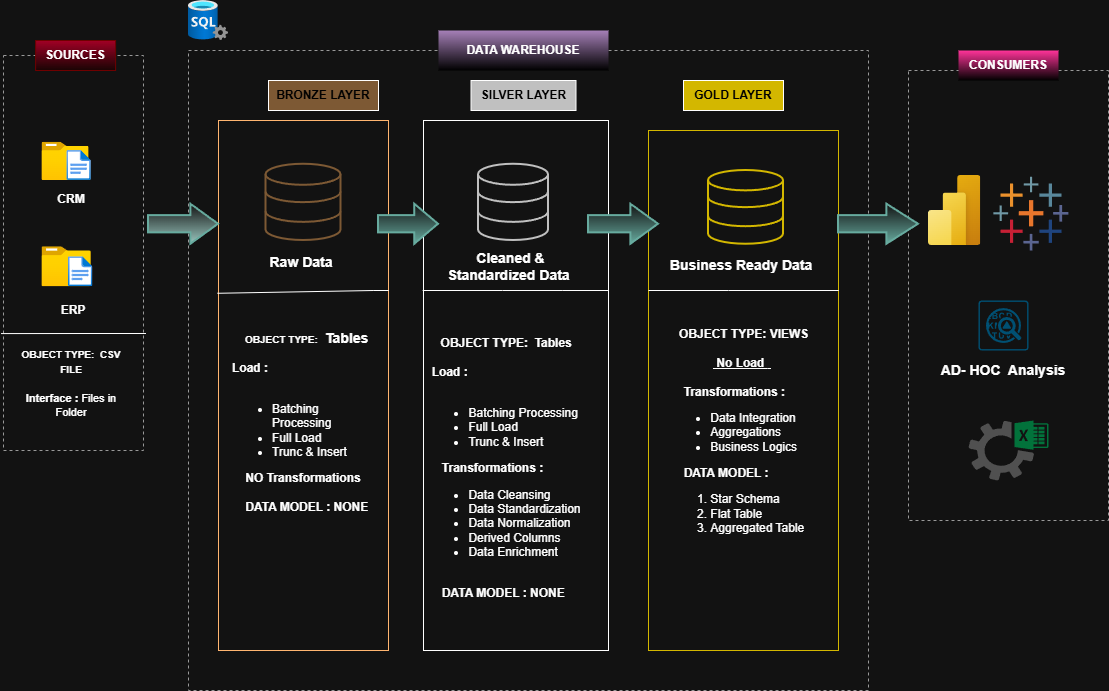

The diagram above was exported from draw.io. Its source (the exported page's mxGraphModel, read from the mxfile embedded in the PNG):
<mxGraphModel dx="1042" dy="626" grid="1" gridSize="10" guides="1" tooltips="1" connect="1" arrows="1" fold="1" page="1" pageScale="1" pageWidth="850" pageHeight="1100" math="0" shadow="0">
  <root>
    <mxCell id="0" />
    <mxCell id="1" parent="0" />
    <mxCell id="lrn1rmZVuoPrLUCaIjT9-1" value="" style="rounded=0;whiteSpace=wrap;html=1;dashed=1;strokeColor=#999999;fillColor=none;" parent="1" vertex="1">
      <mxGeometry x="15" y="125" width="140" height="395" as="geometry" />
    </mxCell>
    <mxCell id="lrn1rmZVuoPrLUCaIjT9-2" value="&lt;b&gt;SOURCES&lt;/b&gt;" style="rounded=0;whiteSpace=wrap;html=1;strokeColor=#6F0000;fillColor=#a20025;fontColor=#ffffff;gradientColor=light-dark(#000000,#190404);" parent="1" vertex="1">
      <mxGeometry x="47.11" y="110" width="80" height="30" as="geometry" />
    </mxCell>
    <mxCell id="lrn1rmZVuoPrLUCaIjT9-3" value="" style="rounded=0;whiteSpace=wrap;html=1;dashed=1;strokeColor=#999999;fillColor=none;" parent="1" vertex="1">
      <mxGeometry x="200" y="120" width="680" height="640" as="geometry" />
    </mxCell>
    <mxCell id="lrn1rmZVuoPrLUCaIjT9-4" value="&lt;b&gt;DATA WAREHOUSE&lt;/b&gt;" style="rounded=0;whiteSpace=wrap;html=1;strokeColor=none;gradientColor=light-dark(default, #ba0d0d);fillColor=#A680B8;" parent="1" vertex="1">
      <mxGeometry x="450" y="100" width="170" height="40" as="geometry" />
    </mxCell>
    <mxCell id="lrn1rmZVuoPrLUCaIjT9-5" value="" style="rounded=0;whiteSpace=wrap;html=1;dashed=1;strokeColor=#999999;fillColor=none;" parent="1" vertex="1">
      <mxGeometry x="920" y="140" width="200" height="450" as="geometry" />
    </mxCell>
    <mxCell id="lrn1rmZVuoPrLUCaIjT9-6" value="&lt;b&gt;CONSUMERS&lt;/b&gt;" style="rounded=0;whiteSpace=wrap;html=1;strokeColor=none;gradientColor=light-dark(default, #ba0d0d);fillColor=#FF3399;" parent="1" vertex="1">
      <mxGeometry x="970" y="120" width="100" height="30" as="geometry" />
    </mxCell>
    <mxCell id="lrn1rmZVuoPrLUCaIjT9-8" value="&lt;b&gt;&lt;font style=&quot;color: rgb(0, 0, 0);&quot;&gt;BRONZE LAYER&lt;/font&gt;&lt;/b&gt;" style="rounded=0;whiteSpace=wrap;html=1;fillColor=#7D5934;" parent="1" vertex="1">
      <mxGeometry x="280" y="150" width="110" height="30" as="geometry" />
    </mxCell>
    <mxCell id="lrn1rmZVuoPrLUCaIjT9-9" value="&lt;b&gt;&lt;font style=&quot;color: rgb(0, 0, 0);&quot;&gt;SILVER LAYER&lt;/font&gt;&lt;/b&gt;" style="rounded=0;whiteSpace=wrap;html=1;fillColor=#C0C0C0;" parent="1" vertex="1">
      <mxGeometry x="482.5" y="150" width="105" height="30" as="geometry" />
    </mxCell>
    <mxCell id="lrn1rmZVuoPrLUCaIjT9-10" value="&lt;b&gt;&lt;font style=&quot;color: rgb(0, 0, 0);&quot;&gt;GOLD LAYER&lt;/font&gt;&lt;/b&gt;" style="rounded=0;whiteSpace=wrap;html=1;fillColor=#D3B700;" parent="1" vertex="1">
      <mxGeometry x="695" y="150" width="100" height="30" as="geometry" />
    </mxCell>
    <mxCell id="lrn1rmZVuoPrLUCaIjT9-11" value="" style="rounded=0;whiteSpace=wrap;html=1;fillColor=default;strokeColor=#FFB570;" parent="1" vertex="1">
      <mxGeometry x="230" y="190" width="170" height="530" as="geometry" />
    </mxCell>
    <mxCell id="lrn1rmZVuoPrLUCaIjT9-13" value="&lt;span style=&quot;color: rgba(0, 0, 0, 0); font-family: monospace; font-size: 0px; text-align: start; text-wrap-mode: nowrap;&quot;&gt;%3CmxGraphModel%3E%3Croot%3E%3CmxCell%20id%3D%220%22%2F%3E%3CmxCell%20id%3D%221%22%20parent%3D%220%22%2F%3E%3CmxCell%20id%3D%222%22%20value%3D%22%22%20style%3D%22html%3D1%3BverticalLabelPosition%3Dbottom%3Balign%3Dcenter%3BlabelBackgroundColor%3D%23ffffff%3BverticalAlign%3Dtop%3BstrokeWidth%3D2%3BstrokeColor%3D%230080F0%3Bshadow%3D0%3Bdashed%3D0%3Bshape%3Dmxgraph.ios7.icons.data%3B%22%20vertex%3D%221%22%20parent%3D%221%22%3E%3CmxGeometry%20x%3D%22323%22%20y%3D%22250%22%20width%3D%2224%22%20height%3D%2229.099999999999998%22%20as%3D%22geometry%22%2F%3E%3C%2FmxCell%3E%3C%2Froot%3E%3C%2FmxGraphModel%3E&lt;/span&gt;" style="rounded=0;whiteSpace=wrap;html=1;" parent="1" vertex="1">
      <mxGeometry x="435" y="190" width="185" height="530" as="geometry" />
    </mxCell>
    <mxCell id="lrn1rmZVuoPrLUCaIjT9-14" value="" style="rounded=0;whiteSpace=wrap;html=1;strokeColor=#D3B700;" parent="1" vertex="1">
      <mxGeometry x="660" y="200" width="190" height="520" as="geometry" />
    </mxCell>
    <mxCell id="lrn1rmZVuoPrLUCaIjT9-16" value="" style="image;aspect=fixed;html=1;points=[];align=center;fontSize=12;image=img/lib/azure2/general/Folder_Blank.svg;" parent="1" vertex="1">
      <mxGeometry x="53.47" y="211.77" width="47.11" height="38.23" as="geometry" />
    </mxCell>
    <mxCell id="lrn1rmZVuoPrLUCaIjT9-17" value="" style="image;aspect=fixed;html=1;points=[];align=center;fontSize=12;image=img/lib/azure2/general/Folder_Blank.svg;" parent="1" vertex="1">
      <mxGeometry x="53.46999999999999" y="316.25" width="49.29" height="40" as="geometry" />
    </mxCell>
    <mxCell id="lrn1rmZVuoPrLUCaIjT9-18" value="" style="image;aspect=fixed;html=1;points=[];align=center;fontSize=12;image=img/lib/azure2/general/File.svg;" parent="1" vertex="1">
      <mxGeometry x="78.41" y="220" width="24.35" height="30" as="geometry" />
    </mxCell>
    <mxCell id="lrn1rmZVuoPrLUCaIjT9-19" value="" style="image;aspect=fixed;html=1;points=[];align=center;fontSize=12;image=img/lib/azure2/general/File.svg;" parent="1" vertex="1">
      <mxGeometry x="80" y="326.25" width="24.35" height="30" as="geometry" />
    </mxCell>
    <mxCell id="lrn1rmZVuoPrLUCaIjT9-22" value="&lt;b&gt;ERP&lt;/b&gt;" style="rounded=0;whiteSpace=wrap;html=1;fillColor=none;strokeColor=none;" parent="1" vertex="1">
      <mxGeometry x="67.22" y="375" width="35.54" height="10" as="geometry" />
    </mxCell>
    <mxCell id="lrn1rmZVuoPrLUCaIjT9-23" value="&lt;b&gt;CRM&lt;/b&gt;" style="rounded=0;whiteSpace=wrap;html=1;fillColor=none;strokeColor=none;" parent="1" vertex="1">
      <mxGeometry x="66.14" y="263.75" width="34.44" height="10" as="geometry" />
    </mxCell>
    <mxCell id="lrn1rmZVuoPrLUCaIjT9-24" value="" style="endArrow=none;html=1;rounded=0;exitX=0;exitY=0.704;exitDx=0;exitDy=0;exitPerimeter=0;" parent="1" edge="1">
      <mxGeometry width="50" height="50" relative="1" as="geometry">
        <mxPoint x="12.5" y="403.08000000000015" as="sourcePoint" />
        <mxPoint x="157.5" y="403" as="targetPoint" />
        <Array as="points">
          <mxPoint x="97.5" y="403" />
          <mxPoint x="157.5" y="403" />
          <mxPoint x="127.5" y="403" />
        </Array>
      </mxGeometry>
    </mxCell>
    <mxCell id="lrn1rmZVuoPrLUCaIjT9-25" value="&lt;font style=&quot;font-size: 10px;&quot;&gt;&lt;b style=&quot;&quot;&gt;&lt;font style=&quot;&quot;&gt;&lt;font style=&quot;&quot;&gt;OBJECT TYPE:&lt;/font&gt;&amp;nbsp;&amp;nbsp;&lt;/font&gt;&lt;/b&gt;&lt;span style=&quot;background-color: transparent; color: light-dark(rgb(0, 0, 0), rgb(255, 255, 255));&quot;&gt;&lt;b&gt;CSV FILE&lt;/b&gt;&lt;/span&gt;&lt;/font&gt;&lt;div&gt;&lt;font style=&quot;font-size: 8px;&quot;&gt;&lt;br&gt;&lt;/font&gt;&lt;div&gt;&lt;font style=&quot;font-size: 11px;&quot;&gt;&lt;b style=&quot;&quot;&gt;Interface : &lt;/b&gt;Files in Folder&lt;/font&gt;&lt;/div&gt;&lt;div&gt;&lt;b&gt;&lt;br&gt;&lt;/b&gt;&lt;/div&gt;&lt;/div&gt;" style="text;html=1;align=center;verticalAlign=middle;whiteSpace=wrap;rounded=0;" parent="1" vertex="1">
      <mxGeometry x="28.36" y="430" width="110" height="60" as="geometry" />
    </mxCell>
    <mxCell id="lrn1rmZVuoPrLUCaIjT9-27" value="" style="html=1;verticalLabelPosition=bottom;align=center;labelBackgroundColor=#ffffff;verticalAlign=top;strokeWidth=2;strokeColor=#7D5934;shadow=0;dashed=0;shape=mxgraph.ios7.icons.data;" parent="1" vertex="1">
      <mxGeometry x="277.5" y="233.75" width="75" height="76.25" as="geometry" />
    </mxCell>
    <mxCell id="lrn1rmZVuoPrLUCaIjT9-28" value="" style="html=1;verticalLabelPosition=bottom;align=center;labelBackgroundColor=#ffffff;verticalAlign=top;strokeWidth=2;strokeColor=#C0C0C0;shadow=0;dashed=0;shape=mxgraph.ios7.icons.data;" parent="1" vertex="1">
      <mxGeometry x="490" y="233.75" width="70" height="76.25" as="geometry" />
    </mxCell>
    <mxCell id="lrn1rmZVuoPrLUCaIjT9-29" value="" style="html=1;verticalLabelPosition=bottom;align=center;labelBackgroundColor=#ffffff;verticalAlign=top;strokeWidth=2;strokeColor=#D3B700;shadow=0;dashed=0;shape=mxgraph.ios7.icons.data;" parent="1" vertex="1">
      <mxGeometry x="720" y="240" width="75" height="73.75" as="geometry" />
    </mxCell>
    <mxCell id="lrn1rmZVuoPrLUCaIjT9-33" value="" style="shape=mxgraph.arrows.arrow_right;html=1;verticalLabelPosition=bottom;verticalAlign=top;strokeWidth=2;gradientColor=#9AC7BF;strokeColor=#67AB9F;" parent="1" vertex="1">
      <mxGeometry x="160" y="273.75" width="70" height="40" as="geometry" />
    </mxCell>
    <mxCell id="lrn1rmZVuoPrLUCaIjT9-34" value="" style="shape=mxgraph.arrows.arrow_right;html=1;verticalLabelPosition=bottom;verticalAlign=top;strokeWidth=2;strokeColor=#67AB9F;fillColor=default;gradientColor=#67AB9F;" parent="1" vertex="1">
      <mxGeometry x="390" y="273.75" width="60" height="40" as="geometry" />
    </mxCell>
    <mxCell id="lrn1rmZVuoPrLUCaIjT9-35" value="" style="shape=mxgraph.arrows.arrow_right;html=1;verticalLabelPosition=bottom;verticalAlign=top;strokeWidth=2;strokeColor=#67AB9F;fillColor=default;gradientColor=#67AB9F;" parent="1" vertex="1">
      <mxGeometry x="600" y="273.75" width="70" height="40" as="geometry" />
    </mxCell>
    <mxCell id="lrn1rmZVuoPrLUCaIjT9-36" value="" style="shape=mxgraph.arrows.arrow_right;html=1;verticalLabelPosition=bottom;verticalAlign=top;strokeWidth=2;strokeColor=#67AB9F;fillColor=default;gradientColor=#67AB9F;" parent="1" vertex="1">
      <mxGeometry x="850" y="273.75" width="80" height="40" as="geometry" />
    </mxCell>
    <mxCell id="lrn1rmZVuoPrLUCaIjT9-37" value="&lt;b&gt;&lt;font style=&quot;font-size: 14px;&quot;&gt;Raw Data&lt;/font&gt;&lt;/b&gt;" style="text;html=1;align=center;verticalAlign=middle;whiteSpace=wrap;rounded=0;" parent="1" vertex="1">
      <mxGeometry x="272.5" y="313.75" width="80" height="36.25" as="geometry" />
    </mxCell>
    <mxCell id="lrn1rmZVuoPrLUCaIjT9-38" value="&lt;b&gt;&lt;font style=&quot;font-size: 14px;&quot;&gt;Cleaned &amp;amp; Standardized Data&amp;nbsp;&lt;/font&gt;&lt;/b&gt;" style="text;html=1;align=center;verticalAlign=middle;whiteSpace=wrap;rounded=0;" parent="1" vertex="1">
      <mxGeometry x="453.96999999999997" y="315" width="137.06" height="42.5" as="geometry" />
    </mxCell>
    <mxCell id="lrn1rmZVuoPrLUCaIjT9-39" value="&lt;b&gt;&lt;font style=&quot;font-size: 14px;&quot;&gt;Business Ready Data&amp;nbsp;&lt;/font&gt;&lt;/b&gt;" style="text;html=1;align=center;verticalAlign=middle;whiteSpace=wrap;rounded=0;" parent="1" vertex="1">
      <mxGeometry x="679.25" y="320" width="151.5" height="30" as="geometry" />
    </mxCell>
    <mxCell id="lrn1rmZVuoPrLUCaIjT9-46" value="" style="endArrow=none;html=1;rounded=0;exitX=-0.006;exitY=0.326;exitDx=0;exitDy=0;exitPerimeter=0;" parent="1" source="lrn1rmZVuoPrLUCaIjT9-11" edge="1">
      <mxGeometry width="50" height="50" relative="1" as="geometry">
        <mxPoint x="230" y="370" as="sourcePoint" />
        <mxPoint x="385" y="360" as="targetPoint" />
        <Array as="points">
          <mxPoint x="385" y="360" />
          <mxPoint x="400" y="360" />
        </Array>
      </mxGeometry>
    </mxCell>
    <mxCell id="lrn1rmZVuoPrLUCaIjT9-47" value="" style="endArrow=none;html=1;rounded=0;exitX=0;exitY=0.704;exitDx=0;exitDy=0;exitPerimeter=0;" parent="1" edge="1">
      <mxGeometry width="50" height="50" relative="1" as="geometry">
        <mxPoint x="434.13" y="360" as="sourcePoint" />
        <mxPoint x="574.13" y="360" as="targetPoint" />
        <Array as="points">
          <mxPoint x="514.13" y="360" />
          <mxPoint x="574.13" y="360" />
          <mxPoint x="620" y="360" />
        </Array>
      </mxGeometry>
    </mxCell>
    <mxCell id="lrn1rmZVuoPrLUCaIjT9-48" value="" style="endArrow=none;html=1;rounded=0;exitX=0;exitY=0.704;exitDx=0;exitDy=0;exitPerimeter=0;" parent="1" edge="1">
      <mxGeometry width="50" height="50" relative="1" as="geometry">
        <mxPoint x="660" y="360" as="sourcePoint" />
        <mxPoint x="800" y="360" as="targetPoint" />
        <Array as="points">
          <mxPoint x="740" y="360" />
          <mxPoint x="850" y="360" />
        </Array>
      </mxGeometry>
    </mxCell>
    <mxCell id="lrn1rmZVuoPrLUCaIjT9-49" value="&lt;font&gt;&lt;font style=&quot;&quot;&gt;&lt;font style=&quot;&quot;&gt;&lt;b&gt;&amp;nbsp;&lt;font style=&quot;font-size: 10px;&quot;&gt;OBJECT TYPE:&lt;/font&gt;&lt;/b&gt;&lt;/font&gt;&lt;b&gt;&amp;nbsp;&lt;/b&gt;&lt;font style=&quot;font-weight: bold; font-size: 14px;&quot;&gt;&amp;nbsp;&lt;/font&gt;&lt;/font&gt;&lt;span style=&quot;background-color: transparent; color: light-dark(rgb(0, 0, 0), rgb(255, 255, 255));&quot;&gt;&lt;b&gt;&lt;font style=&quot;font-size: 14px;&quot;&gt;Tables&lt;/font&gt;&lt;/b&gt;&lt;/span&gt;&lt;/font&gt;&lt;div&gt;&lt;font&gt;&lt;br&gt;&lt;/font&gt;&lt;div style=&quot;text-align: left;&quot;&gt;&lt;b&gt;Load :&lt;/b&gt;&lt;/div&gt;&lt;/div&gt;&lt;div style=&quot;text-align: left;&quot;&gt;&lt;b&gt;&amp;nbsp; &amp;nbsp; &amp;nbsp; &amp;nbsp; &amp;nbsp; &amp;nbsp; &amp;nbsp;&amp;nbsp;&lt;/b&gt;&lt;/div&gt;&lt;div style=&quot;text-align: left;&quot;&gt;&lt;ul&gt;&lt;li&gt;Batching Processing&lt;/li&gt;&lt;li&gt;Full Load&lt;/li&gt;&lt;li&gt;Trunc &amp;amp; Insert&amp;nbsp; &lt;b&gt;&amp;nbsp;&lt;/b&gt;&lt;/li&gt;&lt;/ul&gt;&lt;b style=&quot;background-color: transparent; color: light-dark(rgb(0, 0, 0), rgb(255, 255, 255));&quot;&gt;&amp;nbsp; &amp;nbsp; NO Transformations&lt;/b&gt;&lt;/div&gt;&lt;div style=&quot;text-align: left;&quot;&gt;&lt;b style=&quot;background-color: transparent; color: light-dark(rgb(0, 0, 0), rgb(255, 255, 255));&quot;&gt;&amp;nbsp; &amp;nbsp; &amp;nbsp;&lt;/b&gt;&lt;/div&gt;&lt;div style=&quot;text-align: left;&quot;&gt;&lt;b style=&quot;background-color: transparent; color: light-dark(rgb(0, 0, 0), rgb(255, 255, 255));&quot;&gt;&amp;nbsp; &amp;nbsp; DATA MODEL : NONE&lt;/b&gt;&lt;/div&gt;&lt;div style=&quot;text-align: left;&quot;&gt;&lt;b style=&quot;background-color: transparent; color: light-dark(rgb(0, 0, 0), rgb(255, 255, 255));&quot;&gt;&amp;nbsp; &amp;nbsp; &amp;nbsp; &amp;nbsp; &amp;nbsp; &amp;nbsp; &amp;nbsp; &amp;nbsp; &amp;nbsp; &amp;nbsp; &amp;nbsp;&lt;/b&gt;&lt;/div&gt;" style="text;html=1;align=center;verticalAlign=middle;whiteSpace=wrap;rounded=0;" parent="1" vertex="1">
      <mxGeometry x="242.5" y="385" width="147.5" height="227.5" as="geometry" />
    </mxCell>
    <mxCell id="lrn1rmZVuoPrLUCaIjT9-54" value="&lt;font&gt;&lt;b style=&quot;&quot;&gt;&lt;font style=&quot;&quot;&gt;&lt;font style=&quot;&quot;&gt;&amp;nbsp;&lt;font style=&quot;&quot;&gt;OBJECT TYPE:&lt;/font&gt;&lt;/font&gt;&amp;nbsp;&lt;font style=&quot;&quot;&gt;&amp;nbsp;&lt;/font&gt;&lt;/font&gt;&lt;/b&gt;&lt;span style=&quot;background-color: transparent; color: light-dark(rgb(0, 0, 0), rgb(255, 255, 255));&quot;&gt;&lt;b&gt;&lt;font style=&quot;&quot;&gt;Tables&lt;/font&gt;&lt;/b&gt;&lt;/span&gt;&lt;/font&gt;&lt;div&gt;&lt;font&gt;&lt;br&gt;&lt;/font&gt;&lt;div style=&quot;text-align: left;&quot;&gt;&lt;b&gt;&amp;nbsp;Load :&lt;/b&gt;&lt;/div&gt;&lt;/div&gt;&lt;div style=&quot;text-align: left;&quot;&gt;&lt;b&gt;&amp;nbsp; &amp;nbsp; &amp;nbsp; &amp;nbsp; &amp;nbsp; &amp;nbsp; &amp;nbsp;&amp;nbsp;&lt;/b&gt;&lt;/div&gt;&lt;div style=&quot;text-align: left;&quot;&gt;&lt;ul&gt;&lt;li&gt;Batching Processing&lt;/li&gt;&lt;li&gt;Full Load&lt;/li&gt;&lt;li&gt;Trunc &amp;amp; Insert&amp;nbsp;&lt;b&gt; &amp;nbsp;&lt;/b&gt;&lt;/li&gt;&lt;/ul&gt;&lt;b style=&quot;background-color: transparent; color: light-dark(rgb(0, 0, 0), rgb(255, 255, 255));&quot;&gt;&amp;nbsp; &amp;nbsp; Transformations :&lt;/b&gt;&lt;/div&gt;&lt;div style=&quot;text-align: left;&quot;&gt;&lt;ul&gt;&lt;li&gt;&lt;span style=&quot;background-color: transparent; color: light-dark(rgb(0, 0, 0), rgb(255, 255, 255));&quot;&gt;Data Cleansing&lt;/span&gt;&lt;/li&gt;&lt;li&gt;&lt;span style=&quot;background-color: transparent; color: light-dark(rgb(0, 0, 0), rgb(255, 255, 255));&quot;&gt;Data Standardization&lt;/span&gt;&lt;/li&gt;&lt;li&gt;&lt;span style=&quot;background-color: transparent; color: light-dark(rgb(0, 0, 0), rgb(255, 255, 255));&quot;&gt;Data Normalization&lt;/span&gt;&lt;/li&gt;&lt;li&gt;&lt;span style=&quot;background-color: transparent; color: light-dark(rgb(0, 0, 0), rgb(255, 255, 255));&quot;&gt;Derived Columns&amp;nbsp;&lt;/span&gt;&lt;/li&gt;&lt;li&gt;&lt;span style=&quot;background-color: transparent; color: light-dark(rgb(0, 0, 0), rgb(255, 255, 255));&quot;&gt;Data Enrichment&lt;/span&gt;&lt;/li&gt;&lt;/ul&gt;&lt;/div&gt;&lt;div style=&quot;text-align: left;&quot;&gt;&lt;b style=&quot;background-color: transparent; color: light-dark(rgb(0, 0, 0), rgb(255, 255, 255));&quot;&gt;&amp;nbsp; &amp;nbsp; &amp;nbsp;&lt;/b&gt;&lt;/div&gt;&lt;div style=&quot;text-align: left;&quot;&gt;&lt;b style=&quot;background-color: transparent; color: light-dark(rgb(0, 0, 0), rgb(255, 255, 255));&quot;&gt;&amp;nbsp; &amp;nbsp; DATA MODEL : NONE&lt;/b&gt;&lt;/div&gt;&lt;div style=&quot;text-align: left;&quot;&gt;&lt;b style=&quot;background-color: transparent; color: light-dark(rgb(0, 0, 0), rgb(255, 255, 255));&quot;&gt;&amp;nbsp; &amp;nbsp; &amp;nbsp; &amp;nbsp; &amp;nbsp; &amp;nbsp; &amp;nbsp; &amp;nbsp; &amp;nbsp; &amp;nbsp; &amp;nbsp;&lt;/b&gt;&lt;/div&gt;" style="text;html=1;align=center;verticalAlign=middle;whiteSpace=wrap;rounded=0;" parent="1" vertex="1">
      <mxGeometry x="430" y="400" width="173.12" height="290" as="geometry" />
    </mxCell>
    <mxCell id="lrn1rmZVuoPrLUCaIjT9-55" value="&lt;font&gt;&lt;b style=&quot;&quot;&gt;&lt;font style=&quot;&quot;&gt;&lt;font style=&quot;&quot;&gt;&amp;nbsp;&lt;font style=&quot;&quot;&gt;OBJECT TYPE:&lt;/font&gt;&lt;/font&gt;&amp;nbsp;VIEWS&lt;/font&gt;&lt;/b&gt;&lt;/font&gt;&lt;div&gt;&lt;font&gt;&lt;br&gt;&lt;/font&gt;&lt;div style=&quot;&quot;&gt;&lt;u&gt;&lt;b&gt;&amp;nbsp;No Load &lt;/b&gt;&lt;b style=&quot;background-color: transparent; color: light-dark(rgb(0, 0, 0), rgb(255, 255, 255));&quot;&gt;&amp;nbsp;&lt;/b&gt;&lt;/u&gt;&lt;/div&gt;&lt;/div&gt;&lt;div style=&quot;&quot;&gt;&lt;b style=&quot;background-color: transparent; color: light-dark(rgb(0, 0, 0), rgb(255, 255, 255));&quot;&gt;&lt;br&gt;&lt;/b&gt;&lt;/div&gt;&lt;div style=&quot;text-align: left;&quot;&gt;&lt;b style=&quot;background-color: transparent; color: light-dark(rgb(0, 0, 0), rgb(255, 255, 255));&quot;&gt;&amp;nbsp; &amp;nbsp; Transformations :&lt;/b&gt;&lt;/div&gt;&lt;div style=&quot;text-align: left;&quot;&gt;&lt;ul&gt;&lt;li&gt;&lt;span style=&quot;background-color: transparent; color: light-dark(rgb(0, 0, 0), rgb(255, 255, 255));&quot;&gt;Data Integration&lt;/span&gt;&lt;/li&gt;&lt;li&gt;&lt;span style=&quot;background-color: transparent; color: light-dark(rgb(0, 0, 0), rgb(255, 255, 255));&quot;&gt;Aggregations&lt;/span&gt;&lt;span style=&quot;background-color: transparent; color: light-dark(rgb(0, 0, 0), rgb(255, 255, 255));&quot;&gt;&amp;nbsp;&lt;/span&gt;&lt;/li&gt;&lt;li&gt;&lt;span style=&quot;background-color: transparent; color: light-dark(rgb(0, 0, 0), rgb(255, 255, 255));&quot;&gt;Business Logics&amp;nbsp;&lt;/span&gt;&lt;b style=&quot;background-color: transparent; color: light-dark(rgb(0, 0, 0), rgb(255, 255, 255));&quot;&gt; &amp;nbsp; &amp;nbsp;&lt;/b&gt;&lt;/li&gt;&lt;/ul&gt;&lt;/div&gt;&lt;div style=&quot;text-align: left;&quot;&gt;&lt;b style=&quot;background-color: transparent; color: light-dark(rgb(0, 0, 0), rgb(255, 255, 255));&quot;&gt;&amp;nbsp; &amp;nbsp; DATA MODEL :&amp;nbsp;&lt;/b&gt;&lt;/div&gt;&lt;div style=&quot;text-align: left;&quot;&gt;&lt;ol&gt;&lt;li&gt;&lt;span style=&quot;background-color: transparent; color: light-dark(rgb(0, 0, 0), rgb(255, 255, 255));&quot;&gt;Star Schema&lt;/span&gt;&lt;/li&gt;&lt;li&gt;&lt;span style=&quot;background-color: transparent; color: light-dark(rgb(0, 0, 0), rgb(255, 255, 255));&quot;&gt;Flat Table&lt;/span&gt;&lt;/li&gt;&lt;li&gt;&lt;span style=&quot;background-color: transparent; color: light-dark(rgb(0, 0, 0), rgb(255, 255, 255));&quot;&gt;Aggregated Table&lt;/span&gt;&lt;/li&gt;&lt;/ol&gt;&lt;/div&gt;&lt;div style=&quot;text-align: left;&quot;&gt;&lt;b style=&quot;background-color: transparent; color: light-dark(rgb(0, 0, 0), rgb(255, 255, 255));&quot;&gt;&amp;nbsp; &amp;nbsp; &amp;nbsp; &amp;nbsp; &amp;nbsp; &amp;nbsp; &amp;nbsp; &amp;nbsp; &amp;nbsp; &amp;nbsp; &amp;nbsp;&lt;/b&gt;&lt;/div&gt;" style="text;html=1;align=center;verticalAlign=middle;whiteSpace=wrap;rounded=0;" parent="1" vertex="1">
      <mxGeometry x="679.25" y="386.88" width="150" height="255" as="geometry" />
    </mxCell>
    <mxCell id="lrn1rmZVuoPrLUCaIjT9-59" value="" style="image;aspect=fixed;html=1;points=[];align=center;fontSize=12;image=img/lib/azure2/databases/SQL_Server.svg;" parent="1" vertex="1">
      <mxGeometry x="200" y="70" width="40" height="40" as="geometry" />
    </mxCell>
    <mxCell id="lrn1rmZVuoPrLUCaIjT9-60" value="" style="image;aspect=fixed;html=1;points=[];align=center;fontSize=12;image=img/lib/azure2/power_platform/PowerBI.svg;" parent="1" vertex="1">
      <mxGeometry x="940" y="245" width="52.5" height="70" as="geometry" />
    </mxCell>
    <mxCell id="lrn1rmZVuoPrLUCaIjT9-61" value="" style="verticalLabelPosition=bottom;aspect=fixed;html=1;shape=mxgraph.salesforce.analytics;fillColorStyles=fillColor2,fillColor3,fillColor4,fillColor5,fillColor6,fillColor7,fillColor8;fillColor2=#7099a6;fillColor3=#eb912c;fillColor4=#c72035;fillColor5=#1f447e;fillColor6=#59879b;fillColor7=#e8762c;fillColor8=#5b6591;fillColor=none;strokeColor=none;" parent="1" vertex="1">
      <mxGeometry x="1004.75" y="246.25" width="75.25" height="73.75" as="geometry" />
    </mxCell>
    <mxCell id="lrn1rmZVuoPrLUCaIjT9-62" value="" style="sketch=0;points=[[0.015,0.015,0],[0.985,0.015,0],[0.985,0.985,0],[0.015,0.985,0],[0.25,0,0],[0.5,0,0],[0.75,0,0],[1,0.25,0],[1,0.5,0],[1,0.75,0],[0.75,1,0],[0.5,1,0],[0.25,1,0],[0,0.75,0],[0,0.5,0],[0,0.25,0]];verticalLabelPosition=bottom;html=1;verticalAlign=top;aspect=fixed;align=center;pointerEvents=1;shape=mxgraph.cisco19.rect;prIcon=anomaly_detection;fillColor=none;strokeColor=#005073;" parent="1" vertex="1">
      <mxGeometry x="990" y="370" width="50" height="50" as="geometry" />
    </mxCell>
    <mxCell id="lrn1rmZVuoPrLUCaIjT9-63" value="&lt;font style=&quot;font-size: 14px;&quot;&gt;&lt;b style=&quot;&quot;&gt;AD- HOC&amp;nbsp;&amp;nbsp;&lt;/b&gt;&lt;b style=&quot;background-color: transparent; color: light-dark(rgb(0, 0, 0), rgb(255, 255, 255));&quot;&gt;Analysis&lt;/b&gt;&lt;/font&gt;" style="text;html=1;align=center;verticalAlign=middle;whiteSpace=wrap;rounded=0;" parent="1" vertex="1">
      <mxGeometry x="945" y="420" width="140" height="40" as="geometry" />
    </mxCell>
    <mxCell id="lrn1rmZVuoPrLUCaIjT9-64" value="" style="sketch=0;pointerEvents=1;shadow=0;dashed=0;html=1;strokeColor=none;fillColor=#505050;labelPosition=center;verticalLabelPosition=bottom;verticalAlign=top;outlineConnect=0;align=center;shape=mxgraph.office.services.excel_services;" parent="1" vertex="1">
      <mxGeometry x="980" y="490" width="80" height="60" as="geometry" />
    </mxCell>
  </root>
</mxGraphModel>